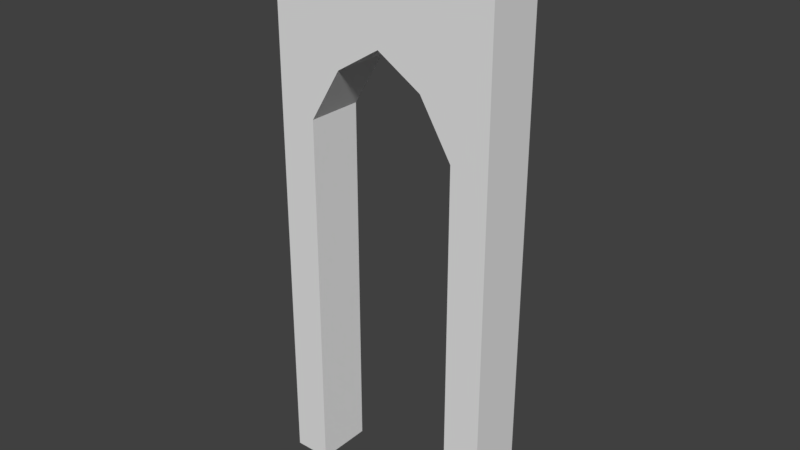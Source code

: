 # Source: SM_Puerta_2x0.25x5.blend  (saved by Blender 2.78.0; exported with 4.5.12 LTS)
import bpy
from mathutils import Matrix  # noqa: F401  (used for matrix-valued properties, if any)

bpy.ops.wm.read_factory_settings(use_empty=True)
scene = bpy.context.scene
scene.name = 'Scene'

# ---- collections
col_collection_1 = bpy.data.collections.new('Collection 1'); scene.collection.children.link(col_collection_1)

# ---- world
world_world = bpy.data.worlds.new('World'); scene.world = world_world
world_world.color = (0.05088, 0.05088, 0.05088)
world_world.use_sun_shadow = False
world_world.sun_shadow_jitter_overblur = 0.0
world_world.cycles.sampling_method = 'MANUAL'

# ---- meshes
me_sm_puerta_2x0_25x5 = bpy.data.meshes.new('SM_Puerta 2x0.25x5')
me_sm_puerta_2x0_25x5.from_pydata([(0.0, 0.0, 0.0), (0.0, 0.0, 5.0), (0.0, 0.5, 0.0), (0.0, 0.5, 5.0), (0.3284, 0.0, 0.0), (0.3284, 0.5, 0.0), (0.0, 0.0, 3.296), (0.0, 0.5, 3.296), (0.3281, 0.5, 5.0), (0.6102, 0.5, 5.0), (0.3281, 0.5, 3.295), (0.6102, 0.5, 3.76), (0.3281, 0.0, 3.295), (0.6102, 0.0, 3.76), (0.3281, 0.0, 5.0), (0.6102, 0.0, 5.0), (2.0, 0.0, 0.0), (2.0, 0.0, 5.0), (2.0, 0.5, 0.0), (2.0, 0.5, 5.0), (1.672, 0.0, 0.0), (1.672, 0.5, 0.0), (2.0, 0.0, 3.296), (2.0, 0.5, 3.296), (1.672, 0.5, 5.0), (1.0, 0.5, 5.0), (1.39, 0.5, 5.0), (1.672, 0.5, 3.295), (1.39, 0.5, 3.76), (1.0, 0.5, 4.0), (1.672, 0.0, 3.295), (1.39, 0.0, 3.76), (1.0, 0.0, 4.0), (1.672, 0.0, 5.0), (1.39, 0.0, 5.0), (1.0, 0.0, 5.0)], [], [(6, 1, 3, 7), (7, 3, 8, 10), (12, 14, 1, 6), (2, 5, 4, 0), (8, 3, 1, 14), (4, 12, 6, 0), (5, 10, 12, 4), (2, 7, 10, 5), (0, 6, 7, 2), (35, 25, 9, 15), (15, 9, 8, 14), (32, 35, 15, 13), (13, 15, 14, 12), (29, 32, 13, 11), (11, 13, 12, 10), (25, 29, 11, 9), (9, 11, 10, 8), (22, 23, 19, 17), (23, 27, 24, 19), (30, 22, 17, 33), (18, 16, 20, 21), (24, 33, 17, 19), (20, 16, 22, 30), (21, 20, 30, 27), (18, 21, 27, 23), (16, 18, 23, 22), (35, 34, 26, 25), (34, 33, 24, 26), (32, 31, 34, 35), (31, 30, 33, 34), (29, 28, 31, 32), (28, 27, 30, 31), (25, 26, 28, 29), (26, 24, 27, 28)])
me_sm_puerta_2x0_25x5.use_remesh_preserve_volume = False
me_sm_puerta_2x0_25x5.use_remesh_preserve_attributes = False
me_sm_puerta_2x0_25x5.use_mirror_vertex_groups = False
me_sm_puerta_2x0_25x5.update()

# ---- objects
ob_sm_puerta_2x0_25x5 = bpy.data.objects.new('SM_Puerta 2x0.25x5', me_sm_puerta_2x0_25x5)

# ---- transforms, parenting, visibility, modifiers, constraints
ob_sm_puerta_2x0_25x5.location = (0.0, 0.0, 0.0)
ob_sm_puerta_2x0_25x5.lineart.crease_threshold = 0.0

# ---- collection membership
col_collection_1.objects.link(ob_sm_puerta_2x0_25x5)

# ---- scene / render settings (as saved in the file)
scene.frame_start = 1; scene.frame_end = 250; scene.frame_set(1)
scene.render.engine = 'CYCLES'
scene.render.resolution_percentage = 50
scene.render.dither_intensity = 0.0
scene.render.use_persistent_data = True
scene.cycles.shading_system = True
scene.cycles.use_denoising = False
scene.cycles.samples = 128
scene.cycles.sampling_pattern = 'TABULATED_SOBOL'
scene.cycles.light_sampling_threshold = 0.0
scene.cycles.use_adaptive_sampling = False
scene.cycles.use_light_tree = False
scene.cycles.blur_glossy = 0.0
scene.cycles.sample_clamp_indirect = 0.0
scene.view_settings.view_transform = 'Standard'
bpy.context.view_layer.update()

# ---- added for rendering (the .blend has no active camera and no usable light): camera, sun
cam_auto = bpy.data.cameras.new('AutoCamera')
cam_auto.lens = 50.0
cam_auto.sensor_width = 36.0
cam_auto.clip_end = 1000.0
ob_auto_camera = bpy.data.objects.new('AutoCamera', cam_auto)
scene.collection.objects.link(ob_auto_camera)
ob_auto_camera.location = (6.00392, -5.7547, 6.50314)
ob_auto_camera.rotation_euler = (1.09748, -7.21219e-08, 0.694738)
scene.camera = ob_auto_camera
light_auto_sun = bpy.data.lights.new('AutoSun', 'SUN')
light_auto_sun.energy = 3.0
light_auto_sun.angle = 0.0523599
ob_auto_sun = bpy.data.objects.new('AutoSun', light_auto_sun)
scene.collection.objects.link(ob_auto_sun)
ob_auto_sun.rotation_euler = (0.872665, 0.174533, 0.523599)
bpy.context.view_layer.update()

